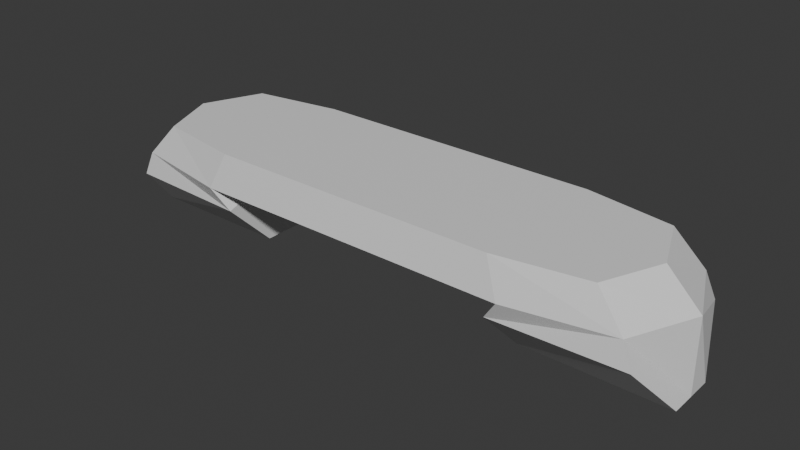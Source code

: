 # Source: bench.blend  (saved by Blender 5.0.119; exported with 4.5.12 LTS)
import bpy
from mathutils import Matrix  # noqa: F401  (used for matrix-valued properties, if any)

bpy.ops.wm.read_factory_settings(use_empty=True)
scene = bpy.context.scene
scene.name = 'Scene'

# ---- collections
col_collection = bpy.data.collections.new('Collection'); scene.collection.children.link(col_collection)

# ---- materials (node trees are filled in below, after node groups)
mat_material = bpy.data.materials.new('Material')
mat_material.alpha_threshold = 0.0
mat_material.use_backface_culling_lightprobe_volume = False
mat_material.roughness = 0.5
mat_material.line_color = (0.0, 0.0, 0.0, 1.0)

# ---- material node trees
mat_material.use_nodes = True; mat_material.node_tree.nodes.clear()
_N = mat_material.node_tree.nodes; _L = mat_material.node_tree.links
n0 = _N.new('ShaderNodeOutputMaterial'); n0.name = 'Material Output'; n0.location = (200, 100)
n1 = _N.new('ShaderNodeBsdfPrincipled'); n1.name = 'Principled BSDF'; n1.location = (-200, 100)
_L.new(n1.outputs[0], n0.inputs[0])
n0.is_active_output = True

# ---- world
world_world = bpy.data.worlds.new('World'); scene.world = world_world
world_world.use_nodes = True; world_world.node_tree.nodes.clear()
_N = world_world.node_tree.nodes; _L = world_world.node_tree.links
n0 = _N.new('ShaderNodeOutputWorld'); n0.name = 'World Output'; n0.location = (200, 100)
n1 = _N.new('ShaderNodeBackground'); n1.name = 'Background'; n1.location = (-200, 100)
n1.inputs[0].default_value = (0.05088, 0.05088, 0.05088, 1.0)
_L.new(n1.outputs[0], n0.inputs[0])
n0.is_active_output = True
world_world.color = (0.05088, 0.05088, 0.05088)
world_world.sun_shadow_jitter_overblur = 0.0

# ---- meshes
me_cube = bpy.data.meshes.new('Cube')
me_cube.from_pydata([(1.0, 1.0, 0.4531), (1.0, -1.0, 0.4531), (-0.2068, 0.8017, 0.4531), (-0.2068, -0.8017, 0.4531), (0.7902, 1.105, -0.03615), (-0.5996, -0.8999, 0.0), (0.7902, -1.105, -0.03615), (-0.5996, 0.8999, 0.0), (5.0, 1.0, 0.4531), (5.0, -1.0, 0.4531), (5.21, 1.105, -0.03615), (5.21, -1.105, -0.03615), (6.207, 0.8017, 0.4531), (6.207, -0.8017, 0.4531), (6.6, 0.8999, 0.0), (6.6, -0.8999, 0.0), (-1.0, 0.0, -1.0), (1.0, 0.0, 0.4531), (-0.5429, 0.0, 0.4531), (1.0, 0.0, -1.0), (1.0, 0.0, 0.0), (-1.0, 0.0, 0.0), (5.0, 0.0, 0.4531), (5.0, 0.0, 0.0), (6.543, 0.0, 0.4531), (7.0, 0.0, 0.0), (5.0, 0.0, -1.0), (7.0, 0.0, -1.0), (1.0, 0.3332, -1.0), (1.013, 0.9933, -0.3384), (1.013, -0.9933, -0.3384), (1.0, -0.3332, -1.0), (-0.7344, 0.9336, -0.3365), (-1.0, 0.3332, -1.0), (-1.0, -0.3332, -1.0), (-0.7344, -0.9336, -0.3365), (4.987, 0.9933, -0.3384), (5.0, 0.3332, -1.0), (5.0, -0.3332, -1.0), (4.987, -0.9933, -0.3384), (7.0, 0.3332, -1.0), (6.734, 0.9336, -0.3365), (6.734, -0.9336, -0.3365), (7.0, -0.3332, -1.0)], [], [(17, 18, 3, 1), (6, 1, 3, 5), (21, 18, 2, 7), (20, 4, 10, 23), (7, 2, 0, 4), (17, 1, 9, 22), (1, 6, 11, 9), (4, 0, 8, 10), (25, 24, 13, 15), (10, 8, 12, 14), (9, 11, 15, 13), (22, 9, 13, 24), (8, 22, 24, 12), (14, 12, 24, 25), (0, 17, 22, 8), (6, 20, 23, 11), (5, 3, 18, 21), (0, 2, 18, 17), (28, 33, 32, 29), (34, 31, 30, 35), (36, 41, 40, 37), (42, 39, 38, 43), (33, 28, 19, 16), (32, 7, 4, 29), (28, 29, 4, 20, 19), (30, 6, 5, 35), (16, 19, 31, 34), (19, 20, 6, 30, 31), (16, 21, 7, 32, 33), (34, 35, 5, 21, 16), (26, 37, 40, 27), (23, 10, 36, 37, 26), (10, 14, 41, 36), (38, 26, 27, 43), (15, 11, 39, 42), (11, 23, 26, 38, 39), (14, 25, 27, 40, 41), (25, 15, 42, 43, 27)])
_uv = me_cube.uv_layers.new(name='UVMap')
_uv.uv.foreach_set('vector', [0.625, 0.625, 0.875, 0.625, 0.875, 0.75, 0.625, 0.75, 0.5, 0.75, 0.625, 0.75, 0.625, 1.0, 0.5, 1.0, 0.5, 0.125, 0.625, 0.125, 0.625, 0.25, 0.5, 0.25, 0.5, 0.625, 0.5, 0.5, 0.5, 0.5, 0.5, 0.625, 0.5, 0.25, 0.625, 0.25, 0.625, 0.5, 0.5, 0.5, 0.625, 0.625, 0.625, 0.75, 0.625, 0.75, 0.625, 0.625, 0.625, 0.75, 0.5, 0.75, 0.5, 0.75, 0.625, 0.75, 0.5, 0.5, 0.625, 0.5, 0.625, 0.5, 0.5, 0.5, 0.5, 0.625, 0.625, 0.625, 0.625, 0.75, 0.5, 0.75, 0.5, 0.5, 0.625, 0.5, 0.625, 0.5, 0.5, 0.5, 0.625, 0.75, 0.5, 0.75, 0.5, 0.75, 0.625, 0.75, 0.625, 0.625, 0.625, 0.75, 0.625, 0.75, 0.625, 0.625, 0.625, 0.5, 0.625, 0.625, 0.625, 0.625, 0.625, 0.5, 0.5, 0.5, 0.625, 0.5, 0.625, 0.625, 0.5, 0.625, 0.625, 0.5, 0.625, 0.625, 0.625, 0.625, 0.625, 0.5, 0.5, 0.75, 0.5, 0.625, 0.5, 0.625, 0.5, 0.75, 0.5, 0.0, 0.625, 0.0, 0.625, 0.125, 0.5, 0.125, 0.625, 0.5, 0.875, 0.5, 0.875, 0.625, 0.625, 0.625, 0.375, 0.5833, 0.125, 0.5833, 0.1582, 0.5, 0.4079, 0.5, 0.125, 0.6667, 0.375, 0.6667, 0.4079, 0.75, 0.1582, 0.75, 0.5, 0.5, 0.5, 0.5, 0.5, 0.5833, 0.5, 0.5833, 0.5, 0.75, 0.5, 0.75, 0.5, 0.6667, 0.5, 0.6667, 0.125, 0.5833, 0.375, 0.5833, 0.375, 0.625, 0.125, 0.625, 0.4579, 0.25, 0.5, 0.25, 0.5, 0.5, 0.4079, 0.5, 0.375, 0.5833, 0.4079, 0.5, 0.5, 0.5, 0.5, 0.625, 0.375, 0.625, 0.4079, 0.75, 0.5, 0.75, 0.5, 1.0, 0.4579, 1.0, 0.125, 0.625, 0.375, 0.625, 0.375, 0.6667, 0.125, 0.6667, 0.375, 0.625, 0.5, 0.625, 0.5, 0.75, 0.4079, 0.75, 0.375, 0.6667, 0.375, 0.125, 0.5, 0.125, 0.5, 0.25, 0.4579, 0.25, 0.375, 0.1667, 0.375, 0.08335, 0.4579, 0.0, 0.5, 0.0, 0.5, 0.125, 0.375, 0.125, 0.5, 0.625, 0.5, 0.5833, 0.5, 0.5833, 0.5, 0.625, 0.5, 0.625, 0.5, 0.5, 0.5, 0.5, 0.5, 0.5833, 0.5, 0.625, 0.5, 0.5, 0.5, 0.5, 0.5, 0.5, 0.5, 0.5, 0.5, 0.6667, 0.5, 0.625, 0.5, 0.625, 0.5, 0.6667, 0.5, 0.75, 0.5, 0.75, 0.5, 0.75, 0.5, 0.75, 0.5, 0.75, 0.5, 0.625, 0.5, 0.625, 0.5, 0.6667, 0.5, 0.75, 0.5, 0.5, 0.5, 0.625, 0.5, 0.625, 0.5, 0.5833, 0.5, 0.5, 0.5, 0.625, 0.5, 0.75, 0.5, 0.75, 0.5, 0.6667, 0.5, 0.625])
me_cube.materials.append(mat_material)
me_cube.use_mirror_x = True
me_cube.use_mirror_y = True
me_cube.use_mirror_vertex_groups = False
me_cube.update()

# ---- objects
ob_cube = bpy.data.objects.new('Cube', me_cube)

# ---- transforms, parenting, visibility, modifiers, constraints
ob_cube.location = (0.0, 0.0, 0.0)
ob_cube.lock_rotations_4d = False
ob_cube.empty_display_type = 'ARROWS'
ob_cube.lineart.crease_threshold = 0.0
ob_cube.use_mesh_mirror_x = True
ob_cube.use_mesh_mirror_y = True

# ---- collection membership
col_collection.objects.link(ob_cube)

# ---- scene / render settings (as saved in the file)
scene.frame_start = 1; scene.frame_end = 250; scene.frame_set(1)
scene.render.engine = 'BLENDER_EEVEE_NEXT'
scene.render.bake_bias = 0.0
scene.render.bake_samples = 0
scene.cycles.sampling_pattern = 'TABULATED_SOBOL'
scene.eevee.use_volume_custom_range = False
bpy.context.view_layer.update()

# ---- added for rendering (the .blend has no active camera and no usable light): camera, sun
cam_auto = bpy.data.cameras.new('AutoCamera')
cam_auto.lens = 50.0
cam_auto.sensor_width = 36.0
cam_auto.clip_end = 1000.0
ob_auto_camera = bpy.data.objects.new('AutoCamera', cam_auto)
scene.collection.objects.link(ob_auto_camera)
ob_auto_camera.location = (10.7958, -9.35497, 5.9632)
ob_auto_camera.rotation_euler = (1.09748, -7.21219e-08, 0.694738)
scene.camera = ob_auto_camera
light_auto_sun = bpy.data.lights.new('AutoSun', 'SUN')
light_auto_sun.energy = 3.0
light_auto_sun.angle = 0.0523599
ob_auto_sun = bpy.data.objects.new('AutoSun', light_auto_sun)
scene.collection.objects.link(ob_auto_sun)
ob_auto_sun.rotation_euler = (0.872665, 0.174533, 0.523599)
bpy.context.view_layer.update()

